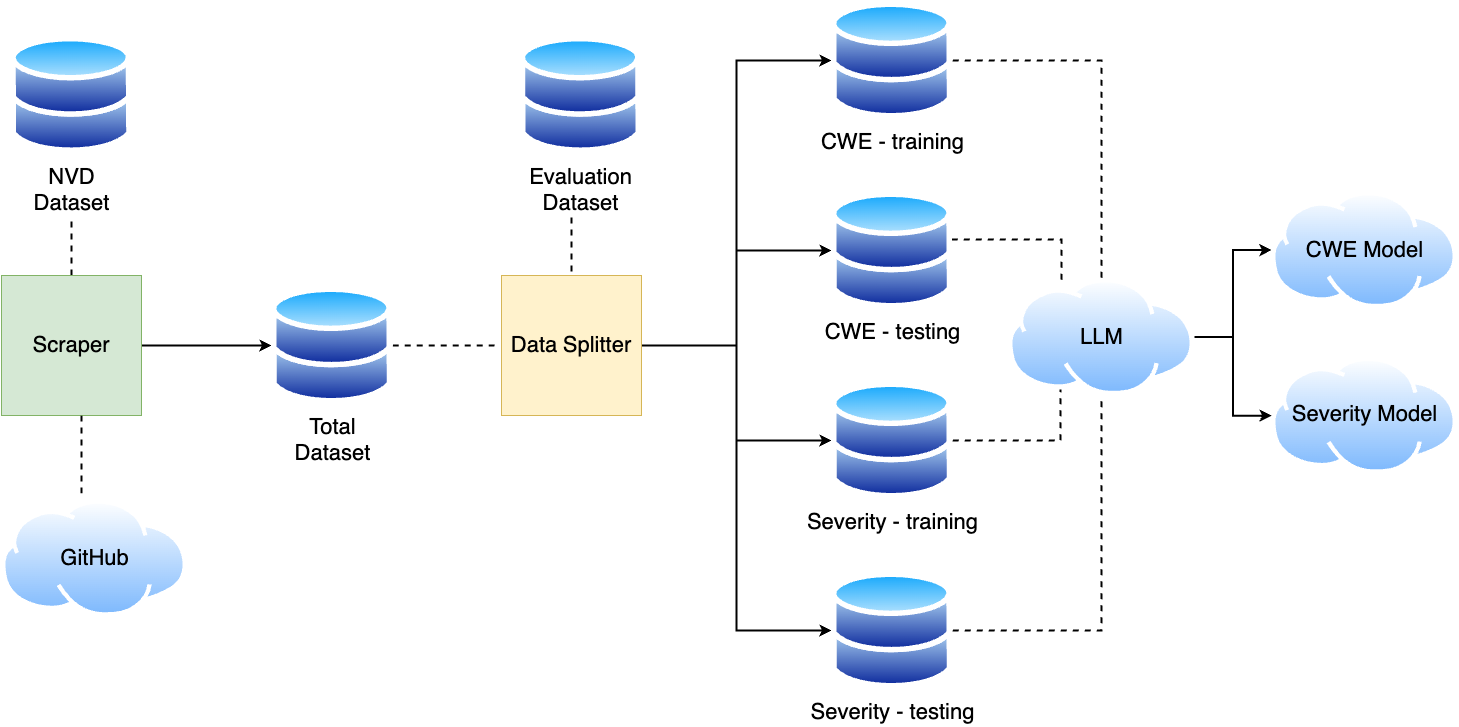

The diagram above was exported from draw.io. Its source (the exported page's mxGraphModel, read from the mxfile embedded in the PNG):
<mxGraphModel dx="2052" dy="1362" grid="1" gridSize="10" guides="1" tooltips="1" connect="1" arrows="1" fold="1" page="1" pageScale="1" pageWidth="850" pageHeight="1100" math="0" shadow="0">
  <root>
    <mxCell id="0" />
    <mxCell id="1" parent="0" />
    <mxCell id="2YFm7O9An0YxxLRsGJkq-11" style="edgeStyle=orthogonalEdgeStyle;rounded=0;orthogonalLoop=1;jettySize=auto;html=1;entryX=0;entryY=0.5;entryDx=0;entryDy=0;strokeWidth=2;" parent="1" source="PKHDUDK0kH_3WkgCrYLb-1" target="PKHDUDK0kH_3WkgCrYLb-5" edge="1">
      <mxGeometry relative="1" as="geometry" />
    </mxCell>
    <mxCell id="fxJ7uYylOZsBsMiUZd3j-3" style="edgeStyle=orthogonalEdgeStyle;rounded=0;orthogonalLoop=1;jettySize=auto;html=1;endArrow=none;endFill=0;strokeWidth=2;dashed=1;" edge="1" parent="1" source="PKHDUDK0kH_3WkgCrYLb-1">
      <mxGeometry relative="1" as="geometry">
        <mxPoint x="160" y="370" as="targetPoint" />
      </mxGeometry>
    </mxCell>
    <mxCell id="PKHDUDK0kH_3WkgCrYLb-1" value="Scrap&lt;span style=&quot;background-color: initial;&quot;&gt;er&lt;/span&gt;" style="rounded=0;whiteSpace=wrap;html=1;fontSize=22;fillColor=#d5e8d4;strokeColor=#82b366;" parent="1" vertex="1">
      <mxGeometry x="90" y="450" width="140" height="140" as="geometry" />
    </mxCell>
    <mxCell id="PKHDUDK0kH_3WkgCrYLb-2" value="NVD&lt;div style=&quot;font-size: 22px;&quot;&gt;Dataset&lt;/div&gt;" style="image;aspect=fixed;perimeter=ellipsePerimeter;html=1;align=center;shadow=0;dashed=0;spacingTop=3;image=img/lib/active_directory/databases.svg;fontSize=22;" parent="1" vertex="1">
      <mxGeometry x="99.39000000000004" y="210.00000000000003" width="121.22" height="118.8" as="geometry" />
    </mxCell>
    <mxCell id="PKHDUDK0kH_3WkgCrYLb-3" value="" style="image;aspect=fixed;perimeter=ellipsePerimeter;html=1;align=center;shadow=0;dashed=0;spacingTop=3;image=img/lib/active_directory/internet_cloud.svg;fontSize=14;" parent="1" vertex="1">
      <mxGeometry x="90" y="674.4" width="185.91" height="117.12" as="geometry" />
    </mxCell>
    <mxCell id="PKHDUDK0kH_3WkgCrYLb-4" value="GitHub" style="text;html=1;align=center;verticalAlign=middle;resizable=0;points=[];autosize=1;strokeColor=none;fillColor=none;fontSize=22;" parent="1" vertex="1">
      <mxGeometry x="137.95999999999998" y="712.9599999999999" width="90" height="40" as="geometry" />
    </mxCell>
    <mxCell id="2YFm7O9An0YxxLRsGJkq-12" style="edgeStyle=orthogonalEdgeStyle;rounded=0;orthogonalLoop=1;jettySize=auto;html=1;entryX=0;entryY=0.5;entryDx=0;entryDy=0;strokeWidth=2;dashed=1;endArrow=none;endFill=0;" parent="1" source="PKHDUDK0kH_3WkgCrYLb-5" target="PKHDUDK0kH_3WkgCrYLb-7" edge="1">
      <mxGeometry relative="1" as="geometry" />
    </mxCell>
    <mxCell id="PKHDUDK0kH_3WkgCrYLb-5" value="Total&lt;div style=&quot;font-size: 22px;&quot;&gt;Dataset&lt;/div&gt;" style="image;aspect=fixed;perimeter=ellipsePerimeter;html=1;align=center;shadow=0;dashed=0;spacingTop=3;image=img/lib/active_directory/databases.svg;fontSize=22;" parent="1" vertex="1">
      <mxGeometry x="360" y="460.6" width="121.22" height="118.8" as="geometry" />
    </mxCell>
    <mxCell id="2YFm7O9An0YxxLRsGJkq-7" style="edgeStyle=orthogonalEdgeStyle;rounded=0;orthogonalLoop=1;jettySize=auto;html=1;entryX=0;entryY=0.5;entryDx=0;entryDy=0;strokeWidth=2;" parent="1" source="PKHDUDK0kH_3WkgCrYLb-7" target="PKHDUDK0kH_3WkgCrYLb-8" edge="1">
      <mxGeometry relative="1" as="geometry" />
    </mxCell>
    <mxCell id="2YFm7O9An0YxxLRsGJkq-8" style="edgeStyle=orthogonalEdgeStyle;rounded=0;orthogonalLoop=1;jettySize=auto;html=1;entryX=0;entryY=0.5;entryDx=0;entryDy=0;strokeWidth=2;" parent="1" source="PKHDUDK0kH_3WkgCrYLb-7" target="PKHDUDK0kH_3WkgCrYLb-9" edge="1">
      <mxGeometry relative="1" as="geometry" />
    </mxCell>
    <mxCell id="2YFm7O9An0YxxLRsGJkq-9" style="edgeStyle=orthogonalEdgeStyle;rounded=0;orthogonalLoop=1;jettySize=auto;html=1;entryX=0;entryY=0.5;entryDx=0;entryDy=0;strokeWidth=2;" parent="1" source="PKHDUDK0kH_3WkgCrYLb-7" target="PKHDUDK0kH_3WkgCrYLb-10" edge="1">
      <mxGeometry relative="1" as="geometry" />
    </mxCell>
    <mxCell id="2YFm7O9An0YxxLRsGJkq-10" style="edgeStyle=orthogonalEdgeStyle;rounded=0;orthogonalLoop=1;jettySize=auto;html=1;entryX=0;entryY=0.5;entryDx=0;entryDy=0;strokeWidth=2;" parent="1" source="PKHDUDK0kH_3WkgCrYLb-7" target="PKHDUDK0kH_3WkgCrYLb-11" edge="1">
      <mxGeometry relative="1" as="geometry" />
    </mxCell>
    <mxCell id="PKHDUDK0kH_3WkgCrYLb-7" value="Data&lt;span style=&quot;caret-color: rgb(0, 0, 0); font-family: -webkit-standard; font-size: 22px; text-align: start;&quot;&gt;&amp;nbsp;&lt;/span&gt;Splitter" style="rounded=0;whiteSpace=wrap;html=1;fontSize=22;fillColor=#fff2cc;strokeColor=#d6b656;" parent="1" vertex="1">
      <mxGeometry x="590" y="450" width="140" height="140" as="geometry" />
    </mxCell>
    <mxCell id="2YFm7O9An0YxxLRsGJkq-4" style="edgeStyle=orthogonalEdgeStyle;rounded=0;orthogonalLoop=1;jettySize=auto;html=1;entryX=0.5;entryY=0;entryDx=0;entryDy=0;strokeWidth=2;dashed=1;endArrow=none;endFill=0;" parent="1" source="PKHDUDK0kH_3WkgCrYLb-8" target="PKHDUDK0kH_3WkgCrYLb-12" edge="1">
      <mxGeometry relative="1" as="geometry" />
    </mxCell>
    <mxCell id="PKHDUDK0kH_3WkgCrYLb-8" value="&lt;font style=&quot;font-size: 22px;&quot;&gt;CWE - training&lt;/font&gt;" style="image;aspect=fixed;perimeter=ellipsePerimeter;html=1;align=center;shadow=0;dashed=0;spacingTop=3;image=img/lib/active_directory/databases.svg;fontSize=22;" parent="1" vertex="1">
      <mxGeometry x="920" y="175.6" width="121.22" height="118.8" as="geometry" />
    </mxCell>
    <mxCell id="2YFm7O9An0YxxLRsGJkq-3" style="edgeStyle=orthogonalEdgeStyle;rounded=0;orthogonalLoop=1;jettySize=auto;html=1;entryX=0.25;entryY=0;entryDx=0;entryDy=0;strokeWidth=2;dashed=1;endArrow=none;endFill=0;" parent="1" source="PKHDUDK0kH_3WkgCrYLb-9" target="PKHDUDK0kH_3WkgCrYLb-12" edge="1">
      <mxGeometry relative="1" as="geometry">
        <Array as="points">
          <mxPoint x="1150" y="414" />
          <mxPoint x="1150" y="459" />
        </Array>
        <mxPoint x="1191.8591000000006" y="504.4518400000003" as="targetPoint" />
      </mxGeometry>
    </mxCell>
    <mxCell id="PKHDUDK0kH_3WkgCrYLb-9" value="&lt;font style=&quot;font-size: 22px;&quot;&gt;CWE - testing&lt;/font&gt;" style="image;aspect=fixed;perimeter=ellipsePerimeter;html=1;align=center;shadow=0;dashed=0;spacingTop=3;image=img/lib/active_directory/databases.svg;fontSize=22;" parent="1" vertex="1">
      <mxGeometry x="920" y="365.6" width="121.22" height="118.8" as="geometry" />
    </mxCell>
    <mxCell id="2YFm7O9An0YxxLRsGJkq-2" style="edgeStyle=orthogonalEdgeStyle;rounded=0;orthogonalLoop=1;jettySize=auto;html=1;entryX=0.25;entryY=1;entryDx=0;entryDy=0;strokeWidth=2;dashed=1;endArrow=none;endFill=0;" parent="1" source="PKHDUDK0kH_3WkgCrYLb-10" target="PKHDUDK0kH_3WkgCrYLb-12" edge="1">
      <mxGeometry relative="1" as="geometry">
        <mxPoint x="1192.7886500000004" y="529.6326399999999" as="targetPoint" />
        <Array as="points">
          <mxPoint x="1149" y="615" />
          <mxPoint x="1149" y="564" />
        </Array>
      </mxGeometry>
    </mxCell>
    <mxCell id="PKHDUDK0kH_3WkgCrYLb-10" value="&lt;font style=&quot;font-size: 22px;&quot;&gt;Severity - training&lt;/font&gt;" style="image;aspect=fixed;perimeter=ellipsePerimeter;html=1;align=center;shadow=0;dashed=0;spacingTop=3;image=img/lib/active_directory/databases.svg;fontSize=22;" parent="1" vertex="1">
      <mxGeometry x="920" y="555.6" width="121.22" height="118.8" as="geometry" />
    </mxCell>
    <mxCell id="PKHDUDK0kH_3WkgCrYLb-26" style="edgeStyle=orthogonalEdgeStyle;rounded=0;orthogonalLoop=1;jettySize=auto;html=1;entryX=0.5;entryY=1;entryDx=0;entryDy=0;strokeWidth=2;fontSize=22;dashed=1;endArrow=none;endFill=0;" parent="1" source="PKHDUDK0kH_3WkgCrYLb-11" target="PKHDUDK0kH_3WkgCrYLb-12" edge="1">
      <mxGeometry relative="1" as="geometry" />
    </mxCell>
    <mxCell id="PKHDUDK0kH_3WkgCrYLb-11" value="&lt;font style=&quot;font-size: 22px;&quot;&gt;Severity - testing&lt;/font&gt;" style="image;aspect=fixed;perimeter=ellipsePerimeter;html=1;align=center;shadow=0;dashed=0;spacingTop=3;image=img/lib/active_directory/databases.svg;fontSize=22;" parent="1" vertex="1">
      <mxGeometry x="920" y="745.6" width="121.22" height="118.8" as="geometry" />
    </mxCell>
    <mxCell id="2YFm7O9An0YxxLRsGJkq-5" style="edgeStyle=orthogonalEdgeStyle;rounded=0;orthogonalLoop=1;jettySize=auto;html=1;exitX=1;exitY=0.5;exitDx=0;exitDy=0;entryX=0;entryY=0.5;entryDx=0;entryDy=0;strokeWidth=2;" parent="1" source="PKHDUDK0kH_3WkgCrYLb-12" target="PKHDUDK0kH_3WkgCrYLb-13" edge="1">
      <mxGeometry relative="1" as="geometry" />
    </mxCell>
    <mxCell id="2YFm7O9An0YxxLRsGJkq-6" style="edgeStyle=orthogonalEdgeStyle;rounded=0;orthogonalLoop=1;jettySize=auto;html=1;entryX=0;entryY=0.5;entryDx=0;entryDy=0;strokeWidth=2;" parent="1" source="PKHDUDK0kH_3WkgCrYLb-12" target="PKHDUDK0kH_3WkgCrYLb-14" edge="1">
      <mxGeometry relative="1" as="geometry" />
    </mxCell>
    <mxCell id="PKHDUDK0kH_3WkgCrYLb-12" value="" style="image;aspect=fixed;perimeter=ellipsePerimeter;html=1;align=center;shadow=0;dashed=0;spacingTop=3;image=img/lib/active_directory/internet_cloud.svg;fontSize=22;" parent="1" vertex="1">
      <mxGeometry x="1097" y="453.03999999999996" width="185.91" height="117.12" as="geometry" />
    </mxCell>
    <mxCell id="PKHDUDK0kH_3WkgCrYLb-13" value="" style="image;aspect=fixed;perimeter=ellipsePerimeter;html=1;align=center;shadow=0;dashed=0;spacingTop=3;image=img/lib/active_directory/internet_cloud.svg;fontSize=22;" parent="1" vertex="1">
      <mxGeometry x="1360" y="366" width="185.91" height="117.12" as="geometry" />
    </mxCell>
    <mxCell id="PKHDUDK0kH_3WkgCrYLb-14" value="" style="image;aspect=fixed;perimeter=ellipsePerimeter;html=1;align=center;shadow=0;dashed=0;spacingTop=3;image=img/lib/active_directory/internet_cloud.svg;fontSize=22;" parent="1" vertex="1">
      <mxGeometry x="1360.01" y="531.6" width="185.91" height="117.12" as="geometry" />
    </mxCell>
    <mxCell id="PKHDUDK0kH_3WkgCrYLb-15" value="LLM" style="text;html=1;align=center;verticalAlign=middle;resizable=0;points=[];autosize=1;strokeColor=none;fillColor=none;fontSize=22;" parent="1" vertex="1">
      <mxGeometry x="1154.9600000000003" y="491.6" width="70" height="40" as="geometry" />
    </mxCell>
    <mxCell id="PKHDUDK0kH_3WkgCrYLb-16" value="CWE Model" style="text;html=1;align=center;verticalAlign=middle;resizable=0;points=[];autosize=1;strokeColor=none;fillColor=none;fontSize=22;" parent="1" vertex="1">
      <mxGeometry x="1382.96" y="404.56" width="140" height="40" as="geometry" />
    </mxCell>
    <mxCell id="PKHDUDK0kH_3WkgCrYLb-17" value="Severity Model" style="text;html=1;align=center;verticalAlign=middle;resizable=0;points=[];autosize=1;strokeColor=none;fillColor=none;fontSize=22;" parent="1" vertex="1">
      <mxGeometry x="1367.97" y="568.72" width="170" height="40" as="geometry" />
    </mxCell>
    <mxCell id="fxJ7uYylOZsBsMiUZd3j-1" style="edgeStyle=orthogonalEdgeStyle;rounded=0;orthogonalLoop=1;jettySize=auto;html=1;entryX=0.5;entryY=0;entryDx=0;entryDy=0;strokeWidth=2;dashed=1;endArrow=none;endFill=0;" edge="1" parent="1" target="PKHDUDK0kH_3WkgCrYLb-7">
      <mxGeometry relative="1" as="geometry">
        <mxPoint x="660" y="360" as="sourcePoint" />
        <Array as="points">
          <mxPoint x="660" y="340" />
          <mxPoint x="660" y="340" />
        </Array>
      </mxGeometry>
    </mxCell>
    <mxCell id="PKHDUDK0kH_3WkgCrYLb-33" value="Evaluation&lt;div style=&quot;font-size: 22px;&quot;&gt;Dataset&lt;/div&gt;" style="image;aspect=fixed;perimeter=ellipsePerimeter;html=1;align=center;shadow=0;dashed=0;spacingTop=3;image=img/lib/active_directory/databases.svg;fontSize=22;" parent="1" vertex="1">
      <mxGeometry x="608.78" y="209.99999999999994" width="121.22" height="118.8" as="geometry" />
    </mxCell>
    <mxCell id="fxJ7uYylOZsBsMiUZd3j-2" style="edgeStyle=orthogonalEdgeStyle;rounded=0;orthogonalLoop=1;jettySize=auto;html=1;endArrow=none;endFill=0;dashed=1;strokeWidth=2;" edge="1" parent="1">
      <mxGeometry relative="1" as="geometry">
        <mxPoint x="170" y="590" as="sourcePoint" />
        <mxPoint x="170" y="674" as="targetPoint" />
        <Array as="points">
          <mxPoint x="170" y="590" />
          <mxPoint x="170" y="674" />
        </Array>
      </mxGeometry>
    </mxCell>
  </root>
</mxGraphModel>